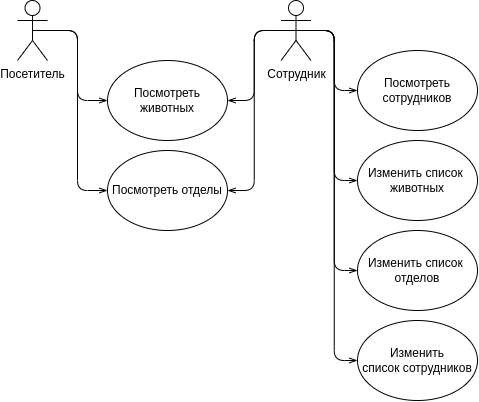

The diagram above was exported from draw.io. Its source (the exported page's mxGraphModel, read from the mxfile embedded in the PNG):
<mxGraphModel dx="785" dy="763" grid="1" gridSize="10" guides="1" tooltips="1" connect="1" arrows="1" fold="1" page="1" pageScale="1" pageWidth="827" pageHeight="1169" math="0" shadow="0">
  <root>
    <mxCell id="0" />
    <mxCell id="1" parent="0" />
    <mxCell id="L6gYUsysh15adtETx4NP-13" style="edgeStyle=orthogonalEdgeStyle;rounded=1;html=1;entryX=0;entryY=0.5;entryDx=0;entryDy=0;endArrow=openThin;endFill=0;exitX=0.5;exitY=0.5;exitDx=0;exitDy=0;exitPerimeter=0;" edge="1" parent="1" source="L6gYUsysh15adtETx4NP-1" target="L6gYUsysh15adtETx4NP-4">
      <mxGeometry relative="1" as="geometry" />
    </mxCell>
    <mxCell id="L6gYUsysh15adtETx4NP-15" style="edgeStyle=orthogonalEdgeStyle;rounded=1;html=1;exitX=0.5;exitY=0.5;exitDx=0;exitDy=0;exitPerimeter=0;endArrow=openThin;endFill=0;entryX=0;entryY=0.5;entryDx=0;entryDy=0;" edge="1" parent="1" source="L6gYUsysh15adtETx4NP-1" target="L6gYUsysh15adtETx4NP-6">
      <mxGeometry relative="1" as="geometry">
        <mxPoint x="190" y="300" as="targetPoint" />
      </mxGeometry>
    </mxCell>
    <mxCell id="L6gYUsysh15adtETx4NP-1" value="Посетитель" style="shape=umlActor;verticalLabelPosition=bottom;verticalAlign=top;html=1;outlineConnect=0;strokeColor=#000000;" vertex="1" parent="1">
      <mxGeometry x="120" y="150" width="30" height="60" as="geometry" />
    </mxCell>
    <mxCell id="L6gYUsysh15adtETx4NP-16" style="edgeStyle=orthogonalEdgeStyle;rounded=1;html=1;exitX=0.5;exitY=0.5;exitDx=0;exitDy=0;exitPerimeter=0;entryX=1;entryY=0.5;entryDx=0;entryDy=0;endArrow=openThin;endFill=0;" edge="1" parent="1" source="L6gYUsysh15adtETx4NP-2" target="L6gYUsysh15adtETx4NP-4">
      <mxGeometry relative="1" as="geometry" />
    </mxCell>
    <mxCell id="L6gYUsysh15adtETx4NP-17" style="edgeStyle=orthogonalEdgeStyle;rounded=1;html=1;exitX=0.5;exitY=0.5;exitDx=0;exitDy=0;exitPerimeter=0;entryX=1;entryY=0.5;entryDx=0;entryDy=0;endArrow=openThin;endFill=0;" edge="1" parent="1" source="L6gYUsysh15adtETx4NP-2" target="L6gYUsysh15adtETx4NP-6">
      <mxGeometry relative="1" as="geometry" />
    </mxCell>
    <mxCell id="L6gYUsysh15adtETx4NP-18" style="edgeStyle=orthogonalEdgeStyle;rounded=1;html=1;exitX=0.5;exitY=0.5;exitDx=0;exitDy=0;exitPerimeter=0;entryX=0;entryY=0.5;entryDx=0;entryDy=0;endArrow=openThin;endFill=0;" edge="1" parent="1" source="L6gYUsysh15adtETx4NP-2" target="L6gYUsysh15adtETx4NP-5">
      <mxGeometry relative="1" as="geometry" />
    </mxCell>
    <mxCell id="L6gYUsysh15adtETx4NP-20" style="edgeStyle=orthogonalEdgeStyle;rounded=1;html=1;exitX=0.5;exitY=0.5;exitDx=0;exitDy=0;exitPerimeter=0;entryX=0;entryY=0.5;entryDx=0;entryDy=0;endArrow=openThin;endFill=0;" edge="1" parent="1" source="L6gYUsysh15adtETx4NP-2" target="L6gYUsysh15adtETx4NP-8">
      <mxGeometry relative="1" as="geometry" />
    </mxCell>
    <mxCell id="L6gYUsysh15adtETx4NP-21" style="edgeStyle=orthogonalEdgeStyle;rounded=1;html=1;exitX=0.5;exitY=0.5;exitDx=0;exitDy=0;exitPerimeter=0;entryX=0;entryY=0.5;entryDx=0;entryDy=0;endArrow=openThin;endFill=0;" edge="1" parent="1" source="L6gYUsysh15adtETx4NP-2" target="L6gYUsysh15adtETx4NP-10">
      <mxGeometry relative="1" as="geometry" />
    </mxCell>
    <mxCell id="L6gYUsysh15adtETx4NP-22" style="edgeStyle=orthogonalEdgeStyle;rounded=1;html=1;exitX=0.5;exitY=0.5;exitDx=0;exitDy=0;exitPerimeter=0;entryX=0;entryY=0.5;entryDx=0;entryDy=0;endArrow=openThin;endFill=0;" edge="1" parent="1" source="L6gYUsysh15adtETx4NP-2" target="L6gYUsysh15adtETx4NP-11">
      <mxGeometry relative="1" as="geometry" />
    </mxCell>
    <mxCell id="L6gYUsysh15adtETx4NP-2" value="Сотрудник" style="shape=umlActor;verticalLabelPosition=bottom;verticalAlign=top;html=1;outlineConnect=0;strokeColor=#000000;" vertex="1" parent="1">
      <mxGeometry x="383.5" y="150" width="30" height="60" as="geometry" />
    </mxCell>
    <mxCell id="L6gYUsysh15adtETx4NP-4" value="Посмотреть животных" style="ellipse;whiteSpace=wrap;html=1;strokeColor=#000000;" vertex="1" parent="1">
      <mxGeometry x="210" y="210" width="120" height="80" as="geometry" />
    </mxCell>
    <mxCell id="L6gYUsysh15adtETx4NP-5" value="Посмотреть сотрудников" style="ellipse;whiteSpace=wrap;html=1;strokeColor=#000000;" vertex="1" parent="1">
      <mxGeometry x="460" y="200" width="120" height="80" as="geometry" />
    </mxCell>
    <mxCell id="L6gYUsysh15adtETx4NP-6" value="Посмотреть отделы" style="ellipse;whiteSpace=wrap;html=1;strokeColor=#000000;" vertex="1" parent="1">
      <mxGeometry x="210" y="300" width="120" height="80" as="geometry" />
    </mxCell>
    <mxCell id="L6gYUsysh15adtETx4NP-8" value="Изменить список&amp;nbsp; животных" style="ellipse;whiteSpace=wrap;html=1;strokeColor=#000000;" vertex="1" parent="1">
      <mxGeometry x="460" y="290" width="120" height="80" as="geometry" />
    </mxCell>
    <mxCell id="L6gYUsysh15adtETx4NP-10" value="Изменить список&amp;nbsp; отделов" style="ellipse;whiteSpace=wrap;html=1;strokeColor=#000000;" vertex="1" parent="1">
      <mxGeometry x="460" y="380" width="120" height="80" as="geometry" />
    </mxCell>
    <mxCell id="L6gYUsysh15adtETx4NP-11" value="Изменить список&amp;nbsp;сотрудников" style="ellipse;whiteSpace=wrap;html=1;strokeColor=#000000;" vertex="1" parent="1">
      <mxGeometry x="460" y="470" width="120" height="80" as="geometry" />
    </mxCell>
  </root>
</mxGraphModel>